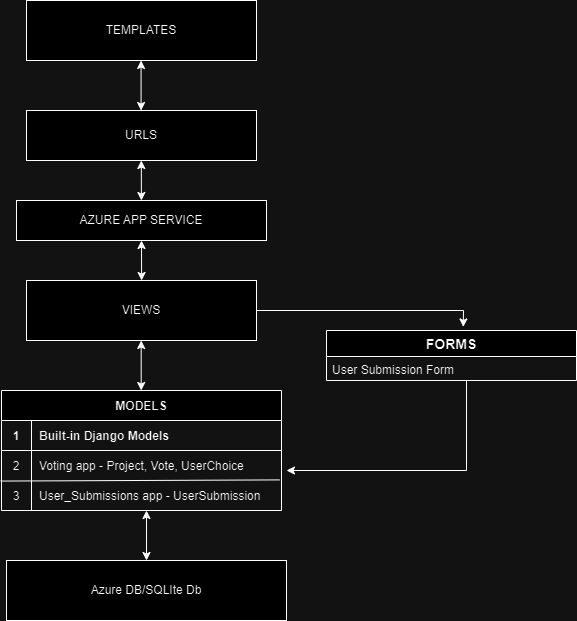

The diagram above was exported from draw.io. Its source (the exported page's mxGraphModel, read from the mxfile embedded in the PNG):
<mxGraphModel dx="1138" dy="722" grid="1" gridSize="10" guides="1" tooltips="1" connect="1" arrows="1" fold="1" page="1" pageScale="1" pageWidth="850" pageHeight="1100" math="0" shadow="0" extFonts="Permanent Marker^https://fonts.googleapis.com/css?family=Permanent+Marker">
  <root>
    <mxCell id="0" />
    <mxCell id="1" parent="0" />
    <mxCell id="C-vyLk0tnHw3VtMMgP7b-23" value="MODELS" style="shape=table;startSize=30;container=1;collapsible=1;childLayout=tableLayout;fixedRows=1;rowLines=0;fontStyle=1;align=center;resizeLast=1;" parent="1" vertex="1">
      <mxGeometry x="255" y="400" width="280" height="120" as="geometry" />
    </mxCell>
    <mxCell id="C-vyLk0tnHw3VtMMgP7b-24" value="" style="shape=partialRectangle;collapsible=0;dropTarget=0;pointerEvents=0;fillColor=none;points=[[0,0.5],[1,0.5]];portConstraint=eastwest;top=0;left=0;right=0;bottom=1;" parent="C-vyLk0tnHw3VtMMgP7b-23" vertex="1">
      <mxGeometry y="30" width="280" height="30" as="geometry" />
    </mxCell>
    <mxCell id="C-vyLk0tnHw3VtMMgP7b-25" value="1" style="shape=partialRectangle;overflow=hidden;connectable=0;fillColor=none;top=0;left=0;bottom=0;right=0;fontStyle=1;" parent="C-vyLk0tnHw3VtMMgP7b-24" vertex="1">
      <mxGeometry width="30" height="30" as="geometry">
        <mxRectangle width="30" height="30" as="alternateBounds" />
      </mxGeometry>
    </mxCell>
    <mxCell id="C-vyLk0tnHw3VtMMgP7b-26" value="Built-in Django Models" style="shape=partialRectangle;overflow=hidden;connectable=0;fillColor=none;top=0;left=0;bottom=0;right=0;align=left;spacingLeft=6;fontStyle=1;" parent="C-vyLk0tnHw3VtMMgP7b-24" vertex="1">
      <mxGeometry x="30" width="250" height="30" as="geometry">
        <mxRectangle width="250" height="30" as="alternateBounds" />
      </mxGeometry>
    </mxCell>
    <mxCell id="C-vyLk0tnHw3VtMMgP7b-27" value="" style="shape=partialRectangle;collapsible=0;dropTarget=0;pointerEvents=0;fillColor=none;points=[[0,0.5],[1,0.5]];portConstraint=eastwest;top=0;left=0;right=0;bottom=0;" parent="C-vyLk0tnHw3VtMMgP7b-23" vertex="1">
      <mxGeometry y="60" width="280" height="30" as="geometry" />
    </mxCell>
    <mxCell id="C-vyLk0tnHw3VtMMgP7b-28" value="2" style="shape=partialRectangle;overflow=hidden;connectable=0;fillColor=none;top=0;left=0;bottom=0;right=0;" parent="C-vyLk0tnHw3VtMMgP7b-27" vertex="1">
      <mxGeometry width="30" height="30" as="geometry">
        <mxRectangle width="30" height="30" as="alternateBounds" />
      </mxGeometry>
    </mxCell>
    <mxCell id="C-vyLk0tnHw3VtMMgP7b-29" value="Voting app - Project, Vote, UserChoice " style="shape=partialRectangle;overflow=hidden;connectable=0;fillColor=none;top=0;left=0;bottom=0;right=0;align=left;spacingLeft=6;" parent="C-vyLk0tnHw3VtMMgP7b-27" vertex="1">
      <mxGeometry x="30" width="250" height="30" as="geometry">
        <mxRectangle width="250" height="30" as="alternateBounds" />
      </mxGeometry>
    </mxCell>
    <mxCell id="tZB5EElmsUbYtVdMGXpK-10" value="" style="endArrow=none;html=1;rounded=0;exitX=-0.003;exitY=1.019;exitDx=0;exitDy=0;exitPerimeter=0;entryX=0.994;entryY=0.98;entryDx=0;entryDy=0;entryPerimeter=0;" parent="C-vyLk0tnHw3VtMMgP7b-23" source="C-vyLk0tnHw3VtMMgP7b-27" target="C-vyLk0tnHw3VtMMgP7b-27" edge="1">
      <mxGeometry width="50" height="50" relative="1" as="geometry">
        <mxPoint x="140" y="110" as="sourcePoint" />
        <mxPoint x="280" y="90" as="targetPoint" />
      </mxGeometry>
    </mxCell>
    <mxCell id="tZB5EElmsUbYtVdMGXpK-22" value="FORMS" style="swimlane;fontStyle=1;childLayout=stackLayout;horizontal=1;startSize=26;horizontalStack=0;resizeParent=1;resizeParentMax=0;resizeLast=0;collapsible=1;marginBottom=0;align=center;fontSize=14;" parent="1" vertex="1">
      <mxGeometry x="580" y="340" width="250" height="50" as="geometry" />
    </mxCell>
    <mxCell id="tZB5EElmsUbYtVdMGXpK-23" value="User Submission Form" style="text;strokeColor=none;fillColor=none;spacingLeft=4;spacingRight=4;overflow=hidden;rotatable=0;points=[[0,0.5],[1,0.5]];portConstraint=eastwest;fontSize=12;whiteSpace=wrap;html=1;" parent="tZB5EElmsUbYtVdMGXpK-22" vertex="1">
      <mxGeometry y="26" width="250" height="24" as="geometry" />
    </mxCell>
    <mxCell id="tZB5EElmsUbYtVdMGXpK-52" value="" style="endArrow=classic;html=1;rounded=0;" parent="tZB5EElmsUbYtVdMGXpK-22" edge="1">
      <mxGeometry width="50" height="50" relative="1" as="geometry">
        <mxPoint x="140" y="50" as="sourcePoint" />
        <mxPoint x="-40" y="140" as="targetPoint" />
        <Array as="points">
          <mxPoint x="140" y="140" />
        </Array>
      </mxGeometry>
    </mxCell>
    <mxCell id="tZB5EElmsUbYtVdMGXpK-32" value="Azure DB/SQLIte Db" style="rounded=0;whiteSpace=wrap;html=1;" parent="1" vertex="1">
      <mxGeometry x="260" y="570" width="280" height="60" as="geometry" />
    </mxCell>
    <mxCell id="tZB5EElmsUbYtVdMGXpK-35" value="VIEWS" style="rounded=0;whiteSpace=wrap;html=1;" parent="1" vertex="1">
      <mxGeometry x="280" y="290" width="230" height="60" as="geometry" />
    </mxCell>
    <mxCell id="tZB5EElmsUbYtVdMGXpK-38" value="3" style="shape=partialRectangle;overflow=hidden;connectable=0;fillColor=none;top=0;left=0;bottom=0;right=0;" parent="1" vertex="1">
      <mxGeometry x="255" y="490" width="30" height="30" as="geometry">
        <mxRectangle width="30" height="30" as="alternateBounds" />
      </mxGeometry>
    </mxCell>
    <mxCell id="tZB5EElmsUbYtVdMGXpK-39" value="User_Submissions app - UserSubmission " style="shape=partialRectangle;overflow=hidden;connectable=0;fillColor=none;top=0;left=0;bottom=0;right=0;align=left;spacingLeft=6;" parent="1" vertex="1">
      <mxGeometry x="285" y="490" width="240" height="30" as="geometry">
        <mxRectangle width="220" height="30" as="alternateBounds" />
      </mxGeometry>
    </mxCell>
    <mxCell id="tZB5EElmsUbYtVdMGXpK-42" value="TEMPLATES" style="rounded=0;whiteSpace=wrap;html=1;" parent="1" vertex="1">
      <mxGeometry x="280" y="10" width="230" height="60" as="geometry" />
    </mxCell>
    <mxCell id="tZB5EElmsUbYtVdMGXpK-43" value="" style="endArrow=classic;startArrow=classic;html=1;rounded=0;" parent="1" edge="1">
      <mxGeometry width="50" height="50" relative="1" as="geometry">
        <mxPoint x="394.57" y="120" as="sourcePoint" />
        <mxPoint x="394.57" y="70" as="targetPoint" />
      </mxGeometry>
    </mxCell>
    <mxCell id="tZB5EElmsUbYtVdMGXpK-44" value="" style="endArrow=none;html=1;rounded=0;" parent="1" edge="1">
      <mxGeometry width="50" height="50" relative="1" as="geometry">
        <mxPoint x="285" y="520" as="sourcePoint" />
        <mxPoint x="285" y="490" as="targetPoint" />
      </mxGeometry>
    </mxCell>
    <mxCell id="tZB5EElmsUbYtVdMGXpK-46" value="URLS" style="rounded=0;whiteSpace=wrap;html=1;" parent="1" vertex="1">
      <mxGeometry x="280" y="120" width="230" height="50" as="geometry" />
    </mxCell>
    <mxCell id="tZB5EElmsUbYtVdMGXpK-47" value="" style="endArrow=classic;startArrow=classic;html=1;rounded=0;" parent="1" edge="1">
      <mxGeometry width="50" height="50" relative="1" as="geometry">
        <mxPoint x="394.7" y="400" as="sourcePoint" />
        <mxPoint x="394.7" y="350" as="targetPoint" />
      </mxGeometry>
    </mxCell>
    <mxCell id="tZB5EElmsUbYtVdMGXpK-48" value="" style="endArrow=classic;startArrow=classic;html=1;rounded=0;" parent="1" edge="1">
      <mxGeometry width="50" height="50" relative="1" as="geometry">
        <mxPoint x="395.1" y="290" as="sourcePoint" />
        <mxPoint x="395" y="250" as="targetPoint" />
      </mxGeometry>
    </mxCell>
    <mxCell id="tZB5EElmsUbYtVdMGXpK-50" value="" style="endArrow=classic;html=1;rounded=0;entryX=0.547;entryY=-0.071;entryDx=0;entryDy=0;entryPerimeter=0;" parent="1" target="tZB5EElmsUbYtVdMGXpK-22" edge="1">
      <mxGeometry width="50" height="50" relative="1" as="geometry">
        <mxPoint x="510" y="320" as="sourcePoint" />
        <mxPoint x="720" y="320" as="targetPoint" />
        <Array as="points">
          <mxPoint x="717" y="320" />
        </Array>
      </mxGeometry>
    </mxCell>
    <mxCell id="tZB5EElmsUbYtVdMGXpK-51" value="" style="endArrow=classic;startArrow=classic;html=1;rounded=0;" parent="1" source="tZB5EElmsUbYtVdMGXpK-32" edge="1">
      <mxGeometry width="50" height="50" relative="1" as="geometry">
        <mxPoint x="350" y="570" as="sourcePoint" />
        <mxPoint x="400" y="520" as="targetPoint" />
      </mxGeometry>
    </mxCell>
    <mxCell id="tZB5EElmsUbYtVdMGXpK-53" value="AZURE APP SERVICE" style="rounded=0;whiteSpace=wrap;html=1;" parent="1" vertex="1">
      <mxGeometry x="270" y="210" width="250" height="40" as="geometry" />
    </mxCell>
    <mxCell id="tZB5EElmsUbYtVdMGXpK-54" value="" style="endArrow=classic;startArrow=classic;html=1;rounded=0;" parent="1" edge="1">
      <mxGeometry width="50" height="50" relative="1" as="geometry">
        <mxPoint x="394.90000000000003" y="210" as="sourcePoint" />
        <mxPoint x="394.8" y="170" as="targetPoint" />
      </mxGeometry>
    </mxCell>
  </root>
</mxGraphModel>